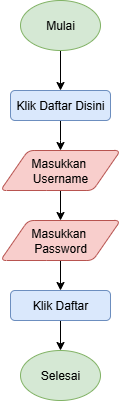

The diagram above was exported from draw.io. Its source (the exported page's mxGraphModel, read from the mxfile embedded in the PNG):
<mxGraphModel dx="786" dy="464" grid="1" gridSize="10" guides="1" tooltips="1" connect="1" arrows="1" fold="1" page="1" pageScale="1" pageWidth="827" pageHeight="1169" math="0" shadow="0">
  <root>
    <mxCell id="0" />
    <mxCell id="1" parent="0" />
    <mxCell id="mEbeZJWwU6eeeJvgHusj-1" style="edgeStyle=orthogonalEdgeStyle;rounded=0;orthogonalLoop=1;jettySize=auto;html=1;" edge="1" parent="1" source="mEbeZJWwU6eeeJvgHusj-2" target="mEbeZJWwU6eeeJvgHusj-4">
      <mxGeometry relative="1" as="geometry" />
    </mxCell>
    <mxCell id="mEbeZJWwU6eeeJvgHusj-2" value="Mulai" style="ellipse;whiteSpace=wrap;html=1;fillColor=#d5e8d4;strokeColor=#82b366;" vertex="1" parent="1">
      <mxGeometry x="290" y="130" width="80" height="50" as="geometry" />
    </mxCell>
    <mxCell id="mEbeZJWwU6eeeJvgHusj-3" value="" style="edgeStyle=orthogonalEdgeStyle;rounded=0;orthogonalLoop=1;jettySize=auto;html=1;" edge="1" parent="1" source="mEbeZJWwU6eeeJvgHusj-4">
      <mxGeometry relative="1" as="geometry">
        <mxPoint x="330" y="280" as="targetPoint" />
      </mxGeometry>
    </mxCell>
    <mxCell id="mEbeZJWwU6eeeJvgHusj-4" value="Klik Daftar Disini" style="rounded=1;whiteSpace=wrap;html=1;fillColor=#dae8fc;strokeColor=#6c8ebf;" vertex="1" parent="1">
      <mxGeometry x="280" y="220" width="100" height="30" as="geometry" />
    </mxCell>
    <mxCell id="mEbeZJWwU6eeeJvgHusj-24" value="" style="edgeStyle=orthogonalEdgeStyle;rounded=0;orthogonalLoop=1;jettySize=auto;html=1;" edge="1" parent="1" source="mEbeZJWwU6eeeJvgHusj-15" target="mEbeZJWwU6eeeJvgHusj-23">
      <mxGeometry relative="1" as="geometry" />
    </mxCell>
    <mxCell id="mEbeZJWwU6eeeJvgHusj-15" value="Masukkan&amp;nbsp;&lt;div&gt;Username&lt;/div&gt;" style="shape=parallelogram;html=1;strokeWidth=1;perimeter=parallelogramPerimeter;whiteSpace=wrap;rounded=1;arcSize=12;size=0.23;fillColor=#f8cecc;strokeColor=#b85450;" vertex="1" parent="1">
      <mxGeometry x="270" y="280" width="120" height="40" as="geometry" />
    </mxCell>
    <mxCell id="mEbeZJWwU6eeeJvgHusj-18" value="Selesai" style="ellipse;whiteSpace=wrap;html=1;fillColor=#d5e8d4;strokeColor=#82b366;" vertex="1" parent="1">
      <mxGeometry x="290" y="480" width="80" height="50" as="geometry" />
    </mxCell>
    <mxCell id="mEbeZJWwU6eeeJvgHusj-27" style="edgeStyle=orthogonalEdgeStyle;rounded=0;orthogonalLoop=1;jettySize=auto;html=1;" edge="1" parent="1" source="mEbeZJWwU6eeeJvgHusj-23" target="mEbeZJWwU6eeeJvgHusj-25">
      <mxGeometry relative="1" as="geometry" />
    </mxCell>
    <mxCell id="mEbeZJWwU6eeeJvgHusj-23" value="Masukkan&amp;nbsp;&lt;div&gt;Password&lt;/div&gt;" style="shape=parallelogram;html=1;strokeWidth=1;perimeter=parallelogramPerimeter;whiteSpace=wrap;rounded=1;arcSize=12;size=0.23;fillColor=#f8cecc;strokeColor=#b85450;" vertex="1" parent="1">
      <mxGeometry x="270" y="350" width="120" height="40" as="geometry" />
    </mxCell>
    <mxCell id="mEbeZJWwU6eeeJvgHusj-28" style="edgeStyle=orthogonalEdgeStyle;rounded=0;orthogonalLoop=1;jettySize=auto;html=1;" edge="1" parent="1" source="mEbeZJWwU6eeeJvgHusj-25" target="mEbeZJWwU6eeeJvgHusj-18">
      <mxGeometry relative="1" as="geometry" />
    </mxCell>
    <mxCell id="mEbeZJWwU6eeeJvgHusj-25" value="Klik Daftar" style="rounded=1;whiteSpace=wrap;html=1;fillColor=#dae8fc;strokeColor=#6c8ebf;" vertex="1" parent="1">
      <mxGeometry x="280" y="420" width="100" height="30" as="geometry" />
    </mxCell>
  </root>
</mxGraphModel>